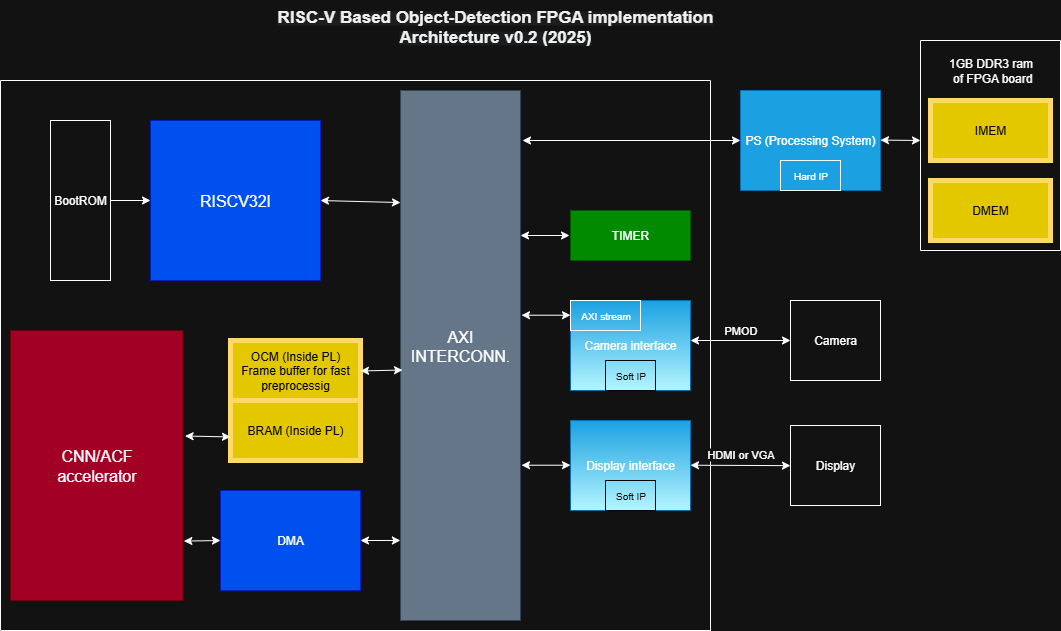

The diagram above was exported from draw.io. Its source (the exported page's mxGraphModel, read from the mxfile embedded in the PNG):
<mxGraphModel dx="655" dy="436" grid="1" gridSize="10" guides="1" tooltips="1" connect="1" arrows="1" fold="1" page="1" pageScale="1" pageWidth="850" pageHeight="1100" math="0" shadow="0">
  <root>
    <mxCell id="0" />
    <mxCell id="1" parent="0" />
    <mxCell id="q0kmvJ9VPLgeH1oMg-wd-1" value="&lt;font style=&quot;font-size: 16px;&quot;&gt;AXI&lt;/font&gt;&lt;div&gt;&lt;font style=&quot;font-size: 16px;&quot;&gt;INTERCONN.&lt;/font&gt;&lt;/div&gt;&lt;div&gt;&lt;font style=&quot;font-size: 16px;&quot;&gt;&lt;br&gt;&lt;/font&gt;&lt;/div&gt;" style="rounded=0;whiteSpace=wrap;html=1;strokeColor=#314354;fillColor=#647687;fontColor=#ffffff;" parent="1" vertex="1">
      <mxGeometry x="430" y="120" width="120" height="530" as="geometry" />
    </mxCell>
    <mxCell id="q0kmvJ9VPLgeH1oMg-wd-37" value="" style="swimlane;startSize=0;" parent="1" vertex="1">
      <mxGeometry x="30" y="110" width="710" height="550" as="geometry" />
    </mxCell>
    <mxCell id="q0kmvJ9VPLgeH1oMg-wd-6" value="TIMER" style="rounded=0;whiteSpace=wrap;html=1;fillColor=#008a00;fontColor=#ffffff;strokeColor=#005700;" parent="q0kmvJ9VPLgeH1oMg-wd-37" vertex="1">
      <mxGeometry x="570" y="130" width="120" height="50" as="geometry" />
    </mxCell>
    <mxCell id="XJ7JOTKwsbmlr56BRBx6-19" value="" style="endArrow=classic;startArrow=classic;html=1;rounded=0;entryX=0;entryY=0.5;entryDx=0;entryDy=0;" edge="1" parent="q0kmvJ9VPLgeH1oMg-wd-37">
      <mxGeometry width="50" height="50" relative="1" as="geometry">
        <mxPoint x="520" y="155" as="sourcePoint" />
        <mxPoint x="569" y="155" as="targetPoint" />
      </mxGeometry>
    </mxCell>
    <mxCell id="q0kmvJ9VPLgeH1oMg-wd-36" value="" style="endArrow=classic;startArrow=classic;html=1;rounded=0;entryX=0;entryY=0.5;entryDx=0;entryDy=0;" parent="q0kmvJ9VPLgeH1oMg-wd-37" edge="1">
      <mxGeometry width="50" height="50" relative="1" as="geometry">
        <mxPoint x="521" y="384.71" as="sourcePoint" />
        <mxPoint x="570" y="384.71" as="targetPoint" />
      </mxGeometry>
    </mxCell>
    <mxCell id="q0kmvJ9VPLgeH1oMg-wd-33" value="Camera interface" style="rounded=0;whiteSpace=wrap;html=1;fillColor=#1ba1e2;strokeColor=#006EAF;fontColor=#ffffff;gradientColor=#B4F5FF;" parent="q0kmvJ9VPLgeH1oMg-wd-37" vertex="1">
      <mxGeometry x="570" y="220" width="120" height="90" as="geometry" />
    </mxCell>
    <mxCell id="q0kmvJ9VPLgeH1oMg-wd-34" value="" style="endArrow=classic;startArrow=classic;html=1;rounded=0;entryX=0;entryY=0.5;entryDx=0;entryDy=0;" parent="q0kmvJ9VPLgeH1oMg-wd-37" edge="1">
      <mxGeometry width="50" height="50" relative="1" as="geometry">
        <mxPoint x="521" y="234.71" as="sourcePoint" />
        <mxPoint x="570" y="234.71" as="targetPoint" />
      </mxGeometry>
    </mxCell>
    <mxCell id="q0kmvJ9VPLgeH1oMg-wd-14" value="" style="endArrow=classic;startArrow=classic;html=1;rounded=0;exitX=1;exitY=0.5;exitDx=0;exitDy=0;" parent="q0kmvJ9VPLgeH1oMg-wd-37" source="q0kmvJ9VPLgeH1oMg-wd-2" edge="1">
      <mxGeometry width="50" height="50" relative="1" as="geometry">
        <mxPoint x="180.74" y="119.99999999999994" as="sourcePoint" />
        <mxPoint x="400" y="122.07999999999998" as="targetPoint" />
      </mxGeometry>
    </mxCell>
    <mxCell id="XJ7JOTKwsbmlr56BRBx6-24" value="&lt;font style=&quot;font-size: 10px;&quot;&gt;AXI stream&lt;/font&gt;" style="text;html=1;align=center;verticalAlign=middle;resizable=0;points=[];autosize=1;strokeColor=default;fillColor=none;" vertex="1" parent="q0kmvJ9VPLgeH1oMg-wd-37">
      <mxGeometry x="570" y="220" width="70" height="30" as="geometry" />
    </mxCell>
    <mxCell id="XJ7JOTKwsbmlr56BRBx6-27" value="BRAM (Inside PL)" style="rounded=0;whiteSpace=wrap;html=1;fillColor=#e3c800;fontColor=#000000;strokeColor=#FFD966;fillStyle=auto;strokeWidth=5;perimeterSpacing=0;" vertex="1" parent="q0kmvJ9VPLgeH1oMg-wd-37">
      <mxGeometry x="230" y="320" width="130" height="60" as="geometry" />
    </mxCell>
    <mxCell id="q0kmvJ9VPLgeH1oMg-wd-28" value="DMA" style="rounded=0;whiteSpace=wrap;html=1;fillColor=#0050ef;fontColor=#ffffff;strokeColor=#001DBC;" parent="q0kmvJ9VPLgeH1oMg-wd-37" vertex="1">
      <mxGeometry x="220" y="410" width="140" height="100" as="geometry" />
    </mxCell>
    <mxCell id="q0kmvJ9VPLgeH1oMg-wd-29" value="" style="endArrow=classic;startArrow=classic;html=1;rounded=0;entryX=0;entryY=0.5;entryDx=0;entryDy=0;exitX=1.005;exitY=0.78;exitDx=0;exitDy=0;exitPerimeter=0;" parent="q0kmvJ9VPLgeH1oMg-wd-37" target="q0kmvJ9VPLgeH1oMg-wd-28" edge="1" source="q0kmvJ9VPLgeH1oMg-wd-4">
      <mxGeometry width="50" height="50" relative="1" as="geometry">
        <mxPoint x="183" y="450" as="sourcePoint" />
        <mxPoint x="230" y="450.0000000000002" as="targetPoint" />
      </mxGeometry>
    </mxCell>
    <mxCell id="q0kmvJ9VPLgeH1oMg-wd-4" value="&lt;font style=&quot;font-size: 16px;&quot;&gt;CNN/ACF&lt;br&gt;accelerator&lt;/font&gt;" style="rounded=0;whiteSpace=wrap;html=1;fillColor=#a20025;fontColor=#ffffff;strokeColor=#6F0000;" parent="q0kmvJ9VPLgeH1oMg-wd-37" vertex="1">
      <mxGeometry x="10" y="250" width="172.5" height="270" as="geometry" />
    </mxCell>
    <mxCell id="XJ7JOTKwsbmlr56BRBx6-29" value="" style="endArrow=classic;startArrow=classic;html=1;rounded=0;entryX=0;entryY=0.5;entryDx=0;entryDy=0;exitX=1.012;exitY=0.391;exitDx=0;exitDy=0;exitPerimeter=0;" edge="1" parent="q0kmvJ9VPLgeH1oMg-wd-37" source="q0kmvJ9VPLgeH1oMg-wd-4">
      <mxGeometry width="50" height="50" relative="1" as="geometry">
        <mxPoint x="181.98250000000007" y="343.6" as="sourcePoint" />
        <mxPoint x="230" y="356.39" as="targetPoint" />
      </mxGeometry>
    </mxCell>
    <mxCell id="q0kmvJ9VPLgeH1oMg-wd-2" value="&lt;font style=&quot;font-size: 16px;&quot;&gt;RISCV32I&lt;/font&gt;" style="rounded=0;whiteSpace=wrap;html=1;fillColor=#0050ef;fontColor=#ffffff;strokeColor=#001DBC;" parent="q0kmvJ9VPLgeH1oMg-wd-37" vertex="1">
      <mxGeometry x="150" y="40" width="170" height="160" as="geometry" />
    </mxCell>
    <mxCell id="XJ7JOTKwsbmlr56BRBx6-30" value="" style="edgeStyle=orthogonalEdgeStyle;rounded=0;orthogonalLoop=1;jettySize=auto;html=1;" edge="1" parent="q0kmvJ9VPLgeH1oMg-wd-37" source="q0kmvJ9VPLgeH1oMg-wd-5" target="q0kmvJ9VPLgeH1oMg-wd-2">
      <mxGeometry relative="1" as="geometry" />
    </mxCell>
    <mxCell id="q0kmvJ9VPLgeH1oMg-wd-5" value="BootROM" style="rounded=0;whiteSpace=wrap;html=1;" parent="q0kmvJ9VPLgeH1oMg-wd-37" vertex="1">
      <mxGeometry x="50" y="40" width="60" height="160" as="geometry" />
    </mxCell>
    <mxCell id="XJ7JOTKwsbmlr56BRBx6-31" value="Display interface" style="rounded=0;whiteSpace=wrap;html=1;fillColor=#1ba1e2;strokeColor=#006EAF;fontColor=#ffffff;gradientColor=#B4F5FF;" vertex="1" parent="q0kmvJ9VPLgeH1oMg-wd-37">
      <mxGeometry x="570" y="340" width="120" height="90" as="geometry" />
    </mxCell>
    <mxCell id="XJ7JOTKwsbmlr56BRBx6-37" value="&lt;font style=&quot;font-size: 10px; color: rgb(0, 0, 0);&quot;&gt;Soft IP&lt;/font&gt;" style="text;html=1;align=center;verticalAlign=middle;resizable=0;points=[];autosize=1;strokeColor=#050505;fillColor=none;" vertex="1" parent="q0kmvJ9VPLgeH1oMg-wd-37">
      <mxGeometry x="605" y="400" width="50" height="30" as="geometry" />
    </mxCell>
    <mxCell id="XJ7JOTKwsbmlr56BRBx6-38" value="&lt;font style=&quot;font-size: 10px; color: rgb(0, 0, 0);&quot;&gt;Soft IP&lt;/font&gt;" style="text;html=1;align=center;verticalAlign=middle;resizable=0;points=[];autosize=1;strokeColor=#050505;fillColor=none;" vertex="1" parent="q0kmvJ9VPLgeH1oMg-wd-37">
      <mxGeometry x="605" y="280" width="50" height="30" as="geometry" />
    </mxCell>
    <mxCell id="XJ7JOTKwsbmlr56BRBx6-42" value="OCM (Inside PL)&lt;br&gt;Frame buffer for fast preprocessig" style="rounded=0;whiteSpace=wrap;html=1;fillColor=#e3c800;fontColor=#000000;strokeColor=#FFD966;fillStyle=auto;strokeWidth=5;perimeterSpacing=0;" vertex="1" parent="q0kmvJ9VPLgeH1oMg-wd-37">
      <mxGeometry x="230" y="260" width="130" height="60" as="geometry" />
    </mxCell>
    <mxCell id="XJ7JOTKwsbmlr56BRBx6-43" value="" style="endArrow=classic;startArrow=classic;html=1;rounded=0;entryX=0.002;entryY=0.723;entryDx=0;entryDy=0;entryPerimeter=0;exitX=1;exitY=0.5;exitDx=0;exitDy=0;" edge="1" parent="q0kmvJ9VPLgeH1oMg-wd-37">
      <mxGeometry width="50" height="50" relative="1" as="geometry">
        <mxPoint x="360" y="290.43" as="sourcePoint" />
        <mxPoint x="402" y="289.57" as="targetPoint" />
      </mxGeometry>
    </mxCell>
    <mxCell id="kXgK-tWAh2oBICFdKCKE-1" value="&lt;b style=&quot;forced-color-adjust: none; color: rgb(240, 240, 240); font-family: Helvetica; font-style: normal; font-variant-ligatures: normal; font-variant-caps: normal; letter-spacing: normal; orphans: 2; text-indent: 0px; text-transform: none; widows: 2; word-spacing: 0px; -webkit-text-stroke-width: 0px; white-space: normal; background-color: rgb(27, 29, 30); text-decoration-thickness: initial; text-decoration-style: initial; text-decoration-color: initial; box-shadow: none !important;&quot;&gt;&lt;font style=&quot;font-size: 17px;&quot;&gt;RISC-V Based Object-Detection FPGA implementation Architecture v0.2 (2025)&lt;/font&gt;&lt;/b&gt;" style="text;whiteSpace=wrap;html=1;align=center;" parent="1" vertex="1">
      <mxGeometry x="270" y="30" width="510" height="50" as="geometry" />
    </mxCell>
    <mxCell id="XJ7JOTKwsbmlr56BRBx6-15" value="" style="swimlane;startSize=0;" vertex="1" parent="1">
      <mxGeometry x="950" y="70" width="140" height="210" as="geometry" />
    </mxCell>
    <mxCell id="XJ7JOTKwsbmlr56BRBx6-16" value="1GB DDR3&amp;nbsp;&lt;span style=&quot;background-color: transparent; color: light-dark(rgb(0, 0, 0), rgb(255, 255, 255));&quot;&gt;ram&lt;/span&gt;&lt;div&gt;&amp;nbsp;of FPGA board&lt;/div&gt;" style="text;html=1;align=center;verticalAlign=middle;resizable=0;points=[];autosize=1;strokeColor=none;fillColor=none;" vertex="1" parent="XJ7JOTKwsbmlr56BRBx6-15">
      <mxGeometry x="15" y="10" width="110" height="40" as="geometry" />
    </mxCell>
    <mxCell id="XJ7JOTKwsbmlr56BRBx6-14" value="DMEM" style="rounded=0;whiteSpace=wrap;html=1;fillColor=#e3c800;fontColor=#000000;strokeColor=#FFD966;fillStyle=auto;strokeWidth=5;perimeterSpacing=0;" vertex="1" parent="XJ7JOTKwsbmlr56BRBx6-15">
      <mxGeometry x="10" y="140" width="120" height="60" as="geometry" />
    </mxCell>
    <mxCell id="XJ7JOTKwsbmlr56BRBx6-13" value="IMEM" style="rounded=0;whiteSpace=wrap;html=1;fillColor=#e3c800;fontColor=#000000;strokeColor=#FFD966;fillStyle=auto;strokeWidth=5;perimeterSpacing=0;" vertex="1" parent="XJ7JOTKwsbmlr56BRBx6-15">
      <mxGeometry x="10" y="60" width="120" height="60" as="geometry" />
    </mxCell>
    <mxCell id="XJ7JOTKwsbmlr56BRBx6-17" value="PS (Processing System)" style="rounded=0;whiteSpace=wrap;html=1;fillColor=#1ba1e2;strokeColor=#006EAF;fontColor=#ffffff;" vertex="1" parent="1">
      <mxGeometry x="770" y="120" width="140" height="100" as="geometry" />
    </mxCell>
    <mxCell id="XJ7JOTKwsbmlr56BRBx6-18" value="" style="endArrow=classic;startArrow=classic;html=1;rounded=0;entryX=0;entryY=0.5;entryDx=0;entryDy=0;" edge="1" parent="1" target="XJ7JOTKwsbmlr56BRBx6-17">
      <mxGeometry width="50" height="50" relative="1" as="geometry">
        <mxPoint x="552" y="170" as="sourcePoint" />
        <mxPoint x="790" y="210" as="targetPoint" />
      </mxGeometry>
    </mxCell>
    <mxCell id="XJ7JOTKwsbmlr56BRBx6-20" value="" style="endArrow=classic;startArrow=classic;html=1;rounded=0;" edge="1" parent="1">
      <mxGeometry width="50" height="50" relative="1" as="geometry">
        <mxPoint x="910" y="169.57999999999998" as="sourcePoint" />
        <mxPoint x="950" y="170" as="targetPoint" />
      </mxGeometry>
    </mxCell>
    <mxCell id="q0kmvJ9VPLgeH1oMg-wd-39" value="" style="endArrow=classic;startArrow=classic;html=1;rounded=0;entryX=0;entryY=0.5;entryDx=0;entryDy=0;" parent="1" edge="1">
      <mxGeometry width="50" height="50" relative="1" as="geometry">
        <mxPoint x="720" y="494.71" as="sourcePoint" />
        <mxPoint x="820" y="495.14" as="targetPoint" />
      </mxGeometry>
    </mxCell>
    <mxCell id="XJ7JOTKwsbmlr56BRBx6-40" value="HDMI or VGA" style="edgeLabel;html=1;align=center;verticalAlign=middle;resizable=0;points=[];" vertex="1" connectable="0" parent="q0kmvJ9VPLgeH1oMg-wd-39">
      <mxGeometry x="0.307" y="1" relative="1" as="geometry">
        <mxPoint x="-15" y="-10" as="offset" />
      </mxGeometry>
    </mxCell>
    <mxCell id="q0kmvJ9VPLgeH1oMg-wd-44" value="Display" style="rounded=0;whiteSpace=wrap;html=1;" parent="1" vertex="1">
      <mxGeometry x="820" y="455" width="90" height="80" as="geometry" />
    </mxCell>
    <mxCell id="XJ7JOTKwsbmlr56BRBx6-26" value="" style="endArrow=classic;startArrow=classic;html=1;rounded=0;entryX=-0.001;entryY=0.849;entryDx=0;entryDy=0;entryPerimeter=0;exitX=1;exitY=0.5;exitDx=0;exitDy=0;" edge="1" parent="1" source="q0kmvJ9VPLgeH1oMg-wd-28" target="q0kmvJ9VPLgeH1oMg-wd-1">
      <mxGeometry width="50" height="50" relative="1" as="geometry">
        <mxPoint x="378" y="564.71" as="sourcePoint" />
        <mxPoint x="430.2399999999999" y="563.1899999999999" as="targetPoint" />
      </mxGeometry>
    </mxCell>
    <mxCell id="XJ7JOTKwsbmlr56BRBx6-32" value="&lt;font style=&quot;font-size: 10px;&quot;&gt;Hard IP&lt;/font&gt;" style="text;html=1;align=center;verticalAlign=middle;resizable=0;points=[];autosize=1;strokeColor=default;fillColor=none;" vertex="1" parent="1">
      <mxGeometry x="810" y="190" width="60" height="30" as="geometry" />
    </mxCell>
    <mxCell id="q0kmvJ9VPLgeH1oMg-wd-38" value="" style="endArrow=classic;startArrow=classic;html=1;rounded=0;entryX=0;entryY=0.5;entryDx=0;entryDy=0;" parent="1" edge="1">
      <mxGeometry width="50" height="50" relative="1" as="geometry">
        <mxPoint x="720" y="370" as="sourcePoint" />
        <mxPoint x="820" y="370" as="targetPoint" />
      </mxGeometry>
    </mxCell>
    <mxCell id="q0kmvJ9VPLgeH1oMg-wd-43" value="Camera" style="rounded=0;whiteSpace=wrap;html=1;" parent="1" vertex="1">
      <mxGeometry x="820" y="330" width="90" height="80" as="geometry" />
    </mxCell>
    <mxCell id="XJ7JOTKwsbmlr56BRBx6-41" value="PMOD" style="edgeLabel;html=1;align=center;verticalAlign=middle;resizable=0;points=[];" vertex="1" connectable="0" parent="1">
      <mxGeometry x="770" y="360" as="geometry" />
    </mxCell>
  </root>
</mxGraphModel>